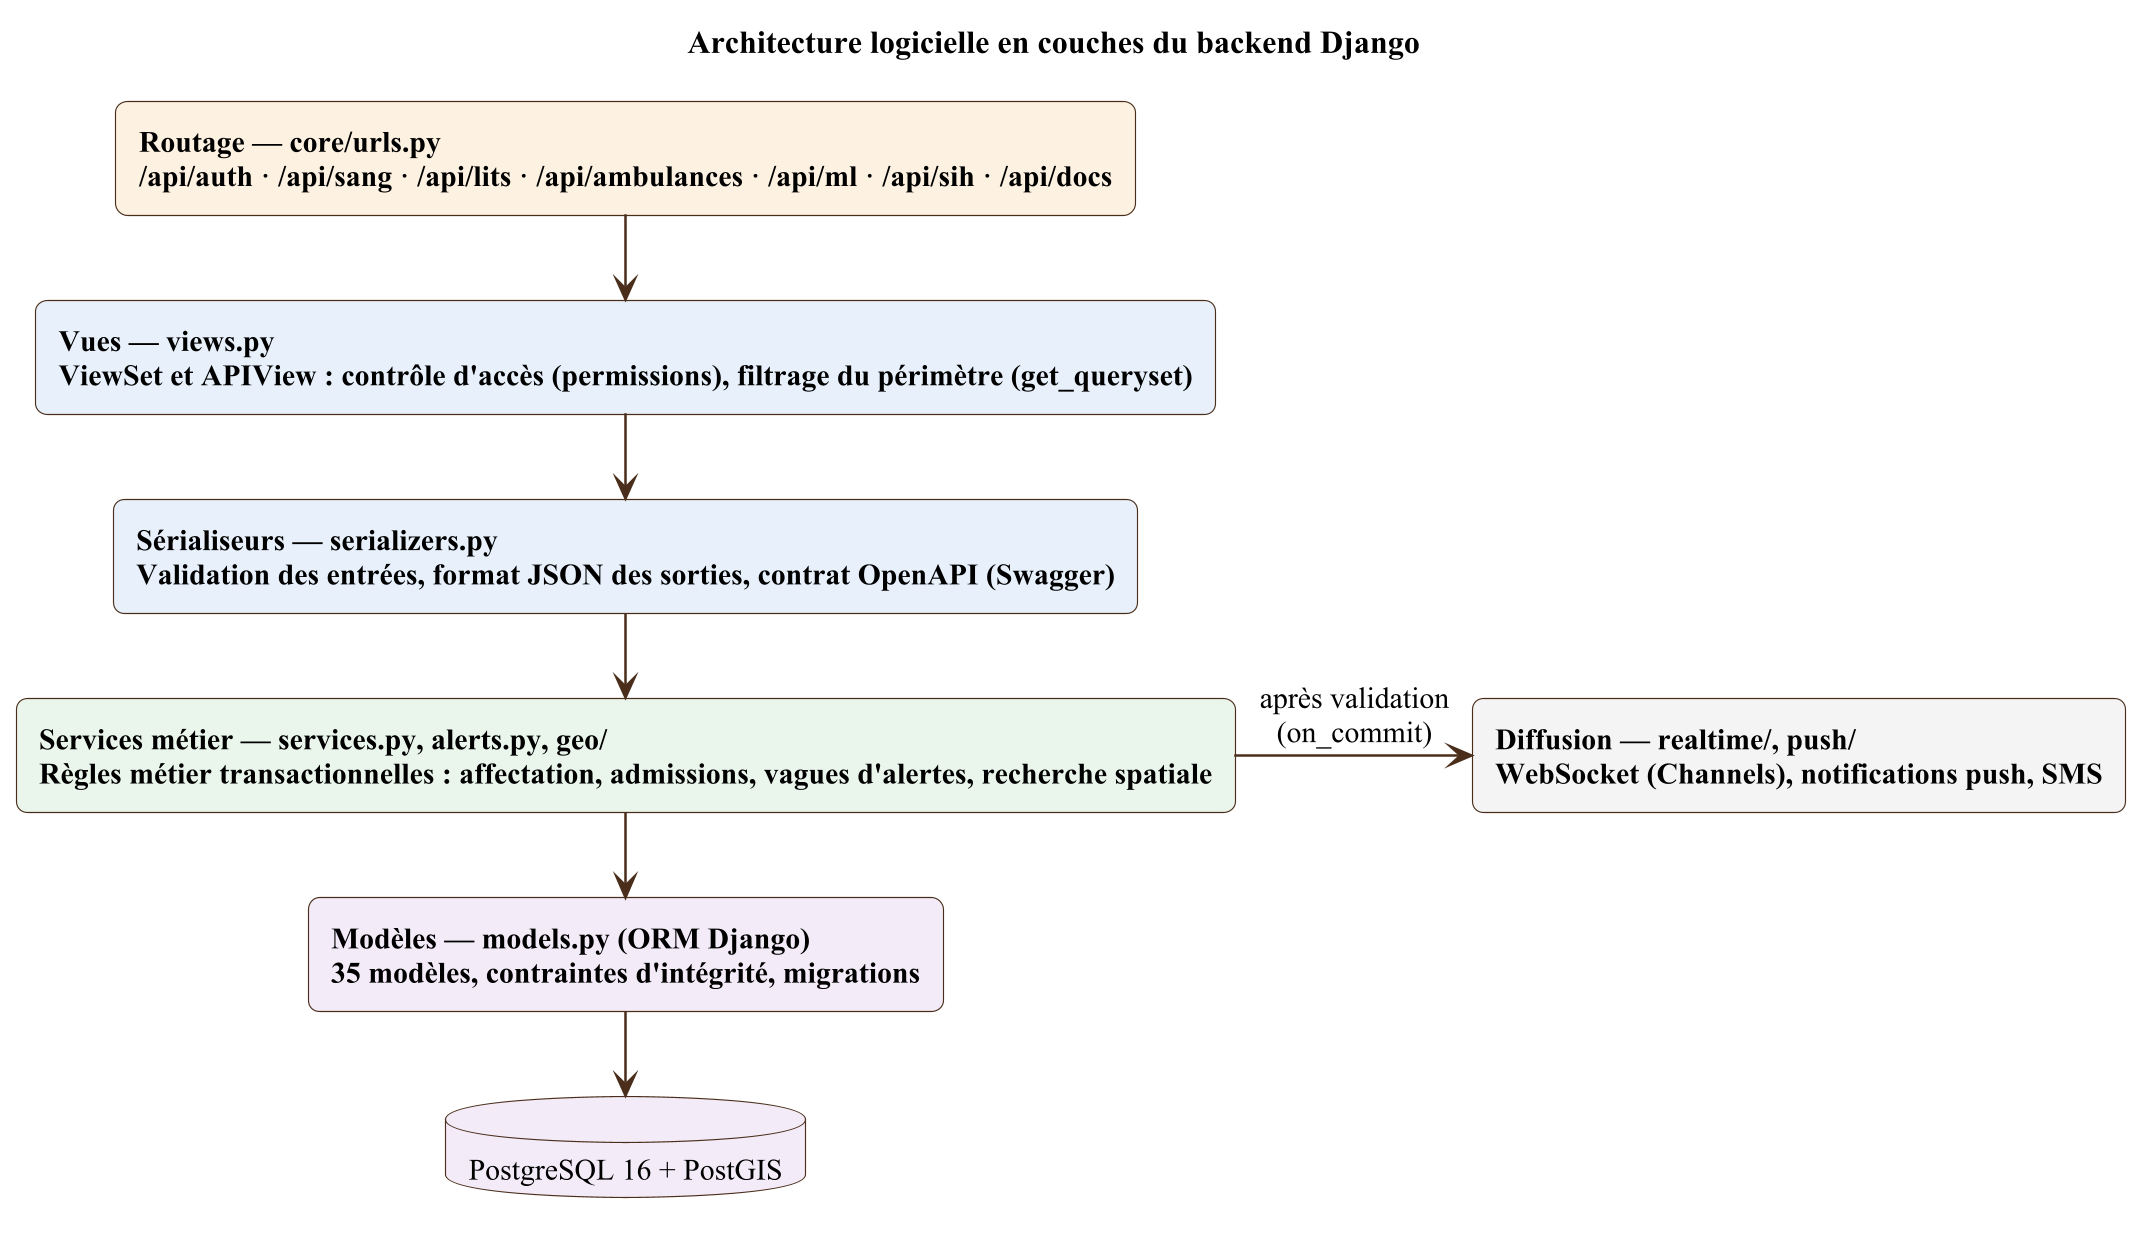

The diagram above was rendered by PlantUML. Its source (embedded in the PNG):
@startuml arch-03-couches
!include _theme.iuml
title Architecture logicielle en couches du backend Django
skinparam nodesep 20
skinparam ranksep 35
skinparam componentStyle rectangle

rectangle "Routage — core/urls.py\n/api/auth · /api/sang · /api/lits · /api/ambulances · /api/ml · /api/sih · /api/docs" as URL #FDF1E1
rectangle "Vues — views.py\nViewSet et APIView : contrôle d'accès (permissions), filtrage du périmètre (get_queryset)" as V #E8F1FB
rectangle "Sérialiseurs — serializers.py\nValidation des entrées, format JSON des sorties, contrat OpenAPI (Swagger)" as S #E8F1FB
rectangle "Services métier — services.py, alerts.py, geo/\nRègles métier transactionnelles : affectation, admissions, vagues d'alertes, recherche spatiale" as SV #EAF5EC
rectangle "Modèles — models.py (ORM Django)\n35 modèles, contraintes d'intégrité, migrations" as M #F3ECF8
database "PostgreSQL 16 + PostGIS" as DB #F3ECF8
rectangle "Diffusion — realtime/, push/\nWebSocket (Channels), notifications push, SMS" as RT #F4F4F4

URL -down-> V
V -down-> S
S -down-> SV
SV -down-> M
M -down-> DB
SV -right-> RT : après validation\n(on_commit)
@enduml